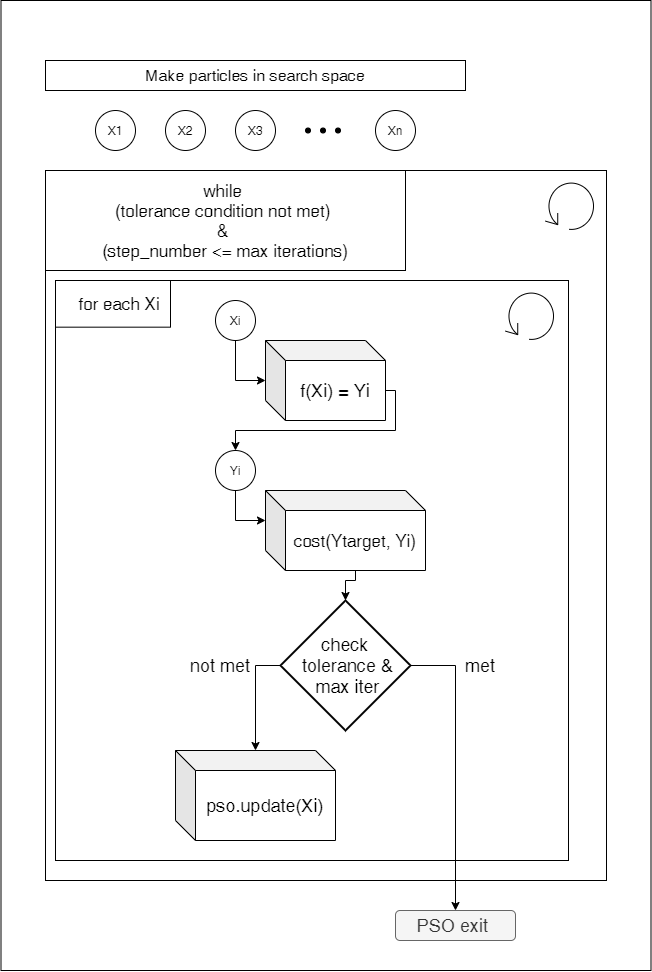

The diagram above was exported from draw.io. Its source (the exported page's mxGraphModel, read from the mxfile embedded in the PNG):
<mxGraphModel dx="2031" dy="1174" grid="1" gridSize="10" guides="1" tooltips="1" connect="1" arrows="1" fold="1" page="1" pageScale="1" pageWidth="850" pageHeight="1100" math="0" shadow="0">
  <root>
    <mxCell id="0" />
    <mxCell id="1" parent="0" />
    <mxCell id="2" value="" style="rounded=0;whiteSpace=wrap;html=1;fontSize=18;align=center;" vertex="1" parent="1">
      <mxGeometry x="105.49999999999991" y="120" width="650" height="970" as="geometry" />
    </mxCell>
    <mxCell id="3" value="" style="rounded=0;whiteSpace=wrap;html=1;fillColor=#ffffff;fontSize=17;fontColor=#FFFFFF;verticalAlign=bottom;" vertex="1" parent="1">
      <mxGeometry x="149.9999999999999" y="290" width="561" height="710" as="geometry" />
    </mxCell>
    <mxCell id="4" value="" style="whiteSpace=wrap;html=1;fillColor=none;fontSize=17;fontColor=#FFFFFF;align=center;" vertex="1" parent="1">
      <mxGeometry x="160" y="400.0033333333334" width="513" height="580" as="geometry" />
    </mxCell>
    <mxCell id="5" style="edgeStyle=orthogonalEdgeStyle;rounded=0;orthogonalLoop=1;jettySize=auto;html=1;exitX=0;exitY=0;exitDx=120;exitDy=50;exitPerimeter=0;fontSize=17;fontColor=#FFFFFF;" edge="1" source="6" target="10" parent="1">
      <mxGeometry relative="1" as="geometry">
        <mxPoint x="510" y="550" as="targetPoint" />
        <Array as="points">
          <mxPoint x="500" y="510" />
          <mxPoint x="500" y="550" />
          <mxPoint x="340" y="550" />
        </Array>
      </mxGeometry>
    </mxCell>
    <mxCell id="6" value="&lt;font color=&quot;#000000&quot; style=&quot;font-size: 18px;&quot;&gt;f(Xi) = Yi&lt;/font&gt;" style="shape=cube;whiteSpace=wrap;html=1;boundedLbl=1;backgroundOutline=1;darkOpacity=0.05;darkOpacity2=0.1;fillColor=none;fontColor=#FFFFFF;fontSize=18;" vertex="1" parent="1">
      <mxGeometry x="370" y="460" width="120" height="80" as="geometry" />
    </mxCell>
    <mxCell id="7" style="edgeStyle=orthogonalEdgeStyle;rounded=0;orthogonalLoop=1;jettySize=auto;html=1;exitX=0.5;exitY=1;exitDx=0;exitDy=0;fontSize=17;fontColor=#FFFFFF;" edge="1" source="8" parent="1">
      <mxGeometry relative="1" as="geometry">
        <mxPoint x="370" y="500" as="targetPoint" />
        <Array as="points">
          <mxPoint x="340" y="500" />
        </Array>
      </mxGeometry>
    </mxCell>
    <mxCell id="8" value="Xi" style="ellipse;whiteSpace=wrap;html=1;aspect=fixed;" vertex="1" parent="1">
      <mxGeometry x="320" y="420" width="40" height="40" as="geometry" />
    </mxCell>
    <mxCell id="9" style="edgeStyle=orthogonalEdgeStyle;rounded=0;orthogonalLoop=1;jettySize=auto;html=1;exitX=0.5;exitY=1;exitDx=0;exitDy=0;entryX=0;entryY=0;entryDx=0;entryDy=30;entryPerimeter=0;fontSize=18;fontColor=#FFFFFF;" edge="1" source="10" target="12" parent="1">
      <mxGeometry relative="1" as="geometry" />
    </mxCell>
    <mxCell id="10" value="Yi" style="ellipse;whiteSpace=wrap;html=1;aspect=fixed;" vertex="1" parent="1">
      <mxGeometry x="320" y="570" width="40" height="40" as="geometry" />
    </mxCell>
    <mxCell id="11" style="edgeStyle=orthogonalEdgeStyle;rounded=0;orthogonalLoop=1;jettySize=auto;html=1;exitX=0;exitY=0;exitDx=90;exitDy=80;exitPerimeter=0;entryX=0.5;entryY=0;entryDx=0;entryDy=0;entryPerimeter=0;fontSize=18;fontColor=#FFFFFF;" edge="1" source="12" target="16" parent="1">
      <mxGeometry relative="1" as="geometry">
        <Array as="points">
          <mxPoint x="460" y="700" />
          <mxPoint x="450" y="700" />
        </Array>
      </mxGeometry>
    </mxCell>
    <mxCell id="12" value="&lt;font color=&quot;#000000&quot;&gt;cost(Ytarget, Yi)&lt;/font&gt;" style="shape=cube;whiteSpace=wrap;html=1;boundedLbl=1;backgroundOutline=1;darkOpacity=0.05;darkOpacity2=0.1;fillColor=none;fontSize=17;fontColor=#FFFFFF;align=center;" vertex="1" parent="1">
      <mxGeometry x="370" y="610" width="160" height="80" as="geometry" />
    </mxCell>
    <mxCell id="13" value="&lt;font color=&quot;#000000&quot;&gt;pso.update(Xi)&lt;/font&gt;" style="shape=cube;whiteSpace=wrap;html=1;boundedLbl=1;backgroundOutline=1;darkOpacity=0.05;darkOpacity2=0.1;fillColor=none;fontSize=18;fontColor=#FFFFFF;align=center;" vertex="1" parent="1">
      <mxGeometry x="280" y="870" width="160" height="90" as="geometry" />
    </mxCell>
    <mxCell id="14" style="edgeStyle=orthogonalEdgeStyle;rounded=0;orthogonalLoop=1;jettySize=auto;html=1;exitX=0;exitY=0.5;exitDx=0;exitDy=0;exitPerimeter=0;fontSize=18;fontColor=#FFFFFF;" edge="1" source="16" target="13" parent="1">
      <mxGeometry relative="1" as="geometry" />
    </mxCell>
    <mxCell id="15" style="edgeStyle=orthogonalEdgeStyle;rounded=0;orthogonalLoop=1;jettySize=auto;html=1;exitX=1;exitY=0.5;exitDx=0;exitDy=0;exitPerimeter=0;fontSize=18;fontColor=#000000;" edge="1" source="16" target="23" parent="1">
      <mxGeometry relative="1" as="geometry" />
    </mxCell>
    <mxCell id="16" value="&lt;font color=&quot;#000000&quot;&gt;check&lt;br&gt;&amp;nbsp;tolerance &amp;amp;&lt;br&gt;&amp;nbsp;max iter&lt;/font&gt;" style="strokeWidth=2;html=1;shape=mxgraph.flowchart.decision;whiteSpace=wrap;fillColor=none;fontSize=18;fontColor=#FFFFFF;align=center;" vertex="1" parent="1">
      <mxGeometry x="385" y="720" width="130" height="130" as="geometry" />
    </mxCell>
    <mxCell id="17" value="not met" style="text;html=1;strokeColor=none;fillColor=none;align=center;verticalAlign=middle;whiteSpace=wrap;rounded=0;fontSize=18;fontColor=#000000;" vertex="1" parent="1">
      <mxGeometry x="290" y="765" width="70" height="40" as="geometry" />
    </mxCell>
    <mxCell id="18" value="met" style="text;html=1;strokeColor=none;fillColor=none;align=center;verticalAlign=middle;whiteSpace=wrap;rounded=0;fontSize=18;fontColor=#000000;" vertex="1" parent="1">
      <mxGeometry x="550" y="765" width="70" height="40" as="geometry" />
    </mxCell>
    <mxCell id="19" value="&lt;font color=&quot;#000000&quot; style=&quot;font-size: 17px;&quot;&gt;while &lt;br style=&quot;font-size: 17px;&quot;&gt;(tolerance condition not met) &lt;br style=&quot;font-size: 17px;&quot;&gt;&amp;amp; &lt;br style=&quot;font-size: 17px;&quot;&gt;(step_number &amp;lt;= max iterations)&lt;/font&gt;" style="rounded=0;whiteSpace=wrap;html=1;fillColor=none;fontColor=#FFFFFF;fontSize=17;" vertex="1" parent="1">
      <mxGeometry x="150" y="290" width="360" height="100" as="geometry" />
    </mxCell>
    <mxCell id="20" value="sf&lt;font color=&quot;#000000&quot;&gt;for each Xi&lt;/font&gt;" style="rounded=0;whiteSpace=wrap;html=1;fillColor=none;fontSize=17;fontColor=#FFFFFF;align=center;" vertex="1" parent="1">
      <mxGeometry x="160" y="400" width="115" height="46.67" as="geometry" />
    </mxCell>
    <mxCell id="21" value="" style="shape=mxgraph.bpmn.loop;html=1;outlineConnect=0;fillColor=none;fontSize=18;fontColor=#000000;align=center;aspect=fixed;" vertex="1" parent="1">
      <mxGeometry x="650" y="300" width="50" height="50" as="geometry" />
    </mxCell>
    <mxCell id="22" value="" style="shape=mxgraph.bpmn.loop;html=1;outlineConnect=0;fillColor=none;fontSize=18;fontColor=#000000;align=center;aspect=fixed;" vertex="1" parent="1">
      <mxGeometry x="610" y="410" width="50" height="50" as="geometry" />
    </mxCell>
    <mxCell id="23" value="PSO exit&amp;nbsp;" style="rounded=1;whiteSpace=wrap;html=1;fillColor=#f5f5f5;fontSize=18;fontColor=#333333;align=center;strokeColor=#666666;" vertex="1" parent="1">
      <mxGeometry x="500" y="1030" width="120" height="30" as="geometry" />
    </mxCell>
    <mxCell id="24" value="" style="group" vertex="1" connectable="0" parent="1">
      <mxGeometry x="150" y="180" width="420" height="90" as="geometry" />
    </mxCell>
    <mxCell id="25" value="&lt;font style=&quot;font-size: 16px&quot;&gt;Make particles in search space&lt;/font&gt;" style="rounded=0;whiteSpace=wrap;html=1;" vertex="1" parent="24">
      <mxGeometry width="420" height="30" as="geometry" />
    </mxCell>
    <mxCell id="26" value="X1" style="ellipse;whiteSpace=wrap;html=1;aspect=fixed;" vertex="1" parent="24">
      <mxGeometry x="50" y="50" width="40" height="40" as="geometry" />
    </mxCell>
    <mxCell id="27" value="X2" style="ellipse;whiteSpace=wrap;html=1;aspect=fixed;" vertex="1" parent="24">
      <mxGeometry x="120" y="50" width="40" height="40" as="geometry" />
    </mxCell>
    <mxCell id="28" value="X3" style="ellipse;whiteSpace=wrap;html=1;aspect=fixed;" vertex="1" parent="24">
      <mxGeometry x="190" y="50" width="40" height="40" as="geometry" />
    </mxCell>
    <mxCell id="29" value="Xn" style="ellipse;whiteSpace=wrap;html=1;aspect=fixed;flipH=1;" vertex="1" parent="24">
      <mxGeometry x="330" y="50" width="40" height="40" as="geometry" />
    </mxCell>
    <mxCell id="30" value="" style="group;flipH=1;" vertex="1" connectable="0" parent="24">
      <mxGeometry x="260" y="58.75" width="35" height="22.5" as="geometry" />
    </mxCell>
    <mxCell id="31" value="" style="ellipse;whiteSpace=wrap;html=1;aspect=fixed;fillColor=#000000;flipH=1;" vertex="1" parent="30">
      <mxGeometry y="8.75" width="5" height="5" as="geometry" />
    </mxCell>
    <mxCell id="32" value="" style="ellipse;whiteSpace=wrap;html=1;aspect=fixed;fillColor=#000000;flipH=1;" vertex="1" parent="30">
      <mxGeometry x="15" y="8.75" width="5" height="5" as="geometry" />
    </mxCell>
    <mxCell id="33" value="" style="ellipse;whiteSpace=wrap;html=1;aspect=fixed;fillColor=#000000;flipH=1;" vertex="1" parent="30">
      <mxGeometry x="30" y="8.75" width="5" height="5" as="geometry" />
    </mxCell>
  </root>
</mxGraphModel>